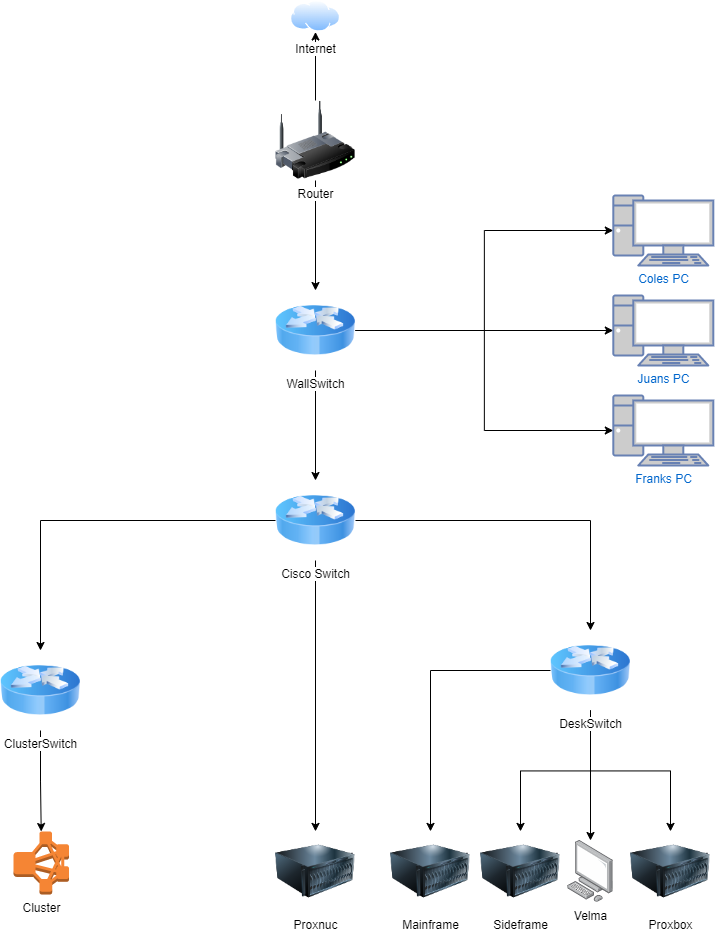

The diagram above was exported from draw.io. Its source (the exported page's mxGraphModel, read from the mxfile embedded in the PNG):
<mxGraphModel dx="2031" dy="1236" grid="1" gridSize="10" guides="1" tooltips="1" connect="1" arrows="1" fold="1" page="1" pageScale="1" pageWidth="850" pageHeight="1100" math="0" shadow="0">
  <root>
    <mxCell id="0" />
    <mxCell id="1" parent="0" />
    <mxCell id="rFLBpYzKhde2CzDhWRgD-3" style="edgeStyle=orthogonalEdgeStyle;rounded=0;orthogonalLoop=1;jettySize=auto;html=1;" edge="1" parent="1" source="rFLBpYzKhde2CzDhWRgD-1" target="rFLBpYzKhde2CzDhWRgD-2">
      <mxGeometry relative="1" as="geometry" />
    </mxCell>
    <mxCell id="rFLBpYzKhde2CzDhWRgD-31" style="edgeStyle=orthogonalEdgeStyle;rounded=0;orthogonalLoop=1;jettySize=auto;html=1;entryX=0.5;entryY=1;entryDx=0;entryDy=0;" edge="1" parent="1" source="rFLBpYzKhde2CzDhWRgD-1" target="rFLBpYzKhde2CzDhWRgD-30">
      <mxGeometry relative="1" as="geometry" />
    </mxCell>
    <mxCell id="rFLBpYzKhde2CzDhWRgD-1" value="Router" style="image;html=1;image=img/lib/clip_art/networking/Wireless_Router_128x128.png" vertex="1" parent="1">
      <mxGeometry x="385" y="110" width="80" height="80" as="geometry" />
    </mxCell>
    <mxCell id="rFLBpYzKhde2CzDhWRgD-6" style="edgeStyle=orthogonalEdgeStyle;rounded=0;orthogonalLoop=1;jettySize=auto;html=1;exitX=0.5;exitY=1;exitDx=0;exitDy=0;" edge="1" parent="1" source="rFLBpYzKhde2CzDhWRgD-2" target="rFLBpYzKhde2CzDhWRgD-4">
      <mxGeometry relative="1" as="geometry" />
    </mxCell>
    <mxCell id="rFLBpYzKhde2CzDhWRgD-37" style="edgeStyle=orthogonalEdgeStyle;rounded=0;orthogonalLoop=1;jettySize=auto;html=1;entryX=0;entryY=0.5;entryDx=0;entryDy=0;entryPerimeter=0;" edge="1" parent="1" source="rFLBpYzKhde2CzDhWRgD-2" target="rFLBpYzKhde2CzDhWRgD-32">
      <mxGeometry relative="1" as="geometry" />
    </mxCell>
    <mxCell id="rFLBpYzKhde2CzDhWRgD-38" style="edgeStyle=orthogonalEdgeStyle;rounded=0;orthogonalLoop=1;jettySize=auto;html=1;" edge="1" parent="1" source="rFLBpYzKhde2CzDhWRgD-2" target="rFLBpYzKhde2CzDhWRgD-33">
      <mxGeometry relative="1" as="geometry" />
    </mxCell>
    <mxCell id="rFLBpYzKhde2CzDhWRgD-39" style="edgeStyle=orthogonalEdgeStyle;rounded=0;orthogonalLoop=1;jettySize=auto;html=1;entryX=0;entryY=0.5;entryDx=0;entryDy=0;entryPerimeter=0;" edge="1" parent="1" source="rFLBpYzKhde2CzDhWRgD-2" target="rFLBpYzKhde2CzDhWRgD-34">
      <mxGeometry relative="1" as="geometry" />
    </mxCell>
    <mxCell id="rFLBpYzKhde2CzDhWRgD-2" value="WallSwitch" style="image;html=1;image=img/lib/clip_art/networking/Router_Icon_128x128.png" vertex="1" parent="1">
      <mxGeometry x="385" y="300" width="80" height="80" as="geometry" />
    </mxCell>
    <mxCell id="rFLBpYzKhde2CzDhWRgD-9" style="edgeStyle=orthogonalEdgeStyle;rounded=0;orthogonalLoop=1;jettySize=auto;html=1;entryX=0.5;entryY=0;entryDx=0;entryDy=0;" edge="1" parent="1" source="rFLBpYzKhde2CzDhWRgD-4" target="rFLBpYzKhde2CzDhWRgD-7">
      <mxGeometry relative="1" as="geometry" />
    </mxCell>
    <mxCell id="rFLBpYzKhde2CzDhWRgD-10" style="edgeStyle=orthogonalEdgeStyle;rounded=0;orthogonalLoop=1;jettySize=auto;html=1;entryX=0.5;entryY=0;entryDx=0;entryDy=0;" edge="1" parent="1" source="rFLBpYzKhde2CzDhWRgD-4" target="rFLBpYzKhde2CzDhWRgD-8">
      <mxGeometry relative="1" as="geometry" />
    </mxCell>
    <mxCell id="rFLBpYzKhde2CzDhWRgD-27" style="edgeStyle=orthogonalEdgeStyle;rounded=0;orthogonalLoop=1;jettySize=auto;html=1;" edge="1" parent="1" source="rFLBpYzKhde2CzDhWRgD-4" target="rFLBpYzKhde2CzDhWRgD-26">
      <mxGeometry relative="1" as="geometry" />
    </mxCell>
    <mxCell id="rFLBpYzKhde2CzDhWRgD-4" value="Cisco Switch" style="image;html=1;image=img/lib/clip_art/networking/Router_Icon_128x128.png" vertex="1" parent="1">
      <mxGeometry x="385" y="490" width="80" height="80" as="geometry" />
    </mxCell>
    <mxCell id="rFLBpYzKhde2CzDhWRgD-25" style="edgeStyle=orthogonalEdgeStyle;rounded=0;orthogonalLoop=1;jettySize=auto;html=1;" edge="1" parent="1" source="rFLBpYzKhde2CzDhWRgD-7" target="rFLBpYzKhde2CzDhWRgD-24">
      <mxGeometry relative="1" as="geometry" />
    </mxCell>
    <mxCell id="rFLBpYzKhde2CzDhWRgD-7" value="ClusterSwitch&lt;br&gt;" style="image;html=1;image=img/lib/clip_art/networking/Router_Icon_128x128.png" vertex="1" parent="1">
      <mxGeometry x="110" y="660" width="80" height="80" as="geometry" />
    </mxCell>
    <mxCell id="rFLBpYzKhde2CzDhWRgD-14" style="edgeStyle=orthogonalEdgeStyle;rounded=0;orthogonalLoop=1;jettySize=auto;html=1;" edge="1" parent="1" source="rFLBpYzKhde2CzDhWRgD-8" target="rFLBpYzKhde2CzDhWRgD-13">
      <mxGeometry relative="1" as="geometry" />
    </mxCell>
    <mxCell id="rFLBpYzKhde2CzDhWRgD-20" style="edgeStyle=orthogonalEdgeStyle;rounded=0;orthogonalLoop=1;jettySize=auto;html=1;" edge="1" parent="1" source="rFLBpYzKhde2CzDhWRgD-8" target="rFLBpYzKhde2CzDhWRgD-16">
      <mxGeometry relative="1" as="geometry" />
    </mxCell>
    <mxCell id="rFLBpYzKhde2CzDhWRgD-21" style="edgeStyle=orthogonalEdgeStyle;rounded=0;orthogonalLoop=1;jettySize=auto;html=1;" edge="1" parent="1" source="rFLBpYzKhde2CzDhWRgD-8" target="rFLBpYzKhde2CzDhWRgD-19">
      <mxGeometry relative="1" as="geometry" />
    </mxCell>
    <mxCell id="rFLBpYzKhde2CzDhWRgD-23" style="edgeStyle=orthogonalEdgeStyle;rounded=0;orthogonalLoop=1;jettySize=auto;html=1;" edge="1" parent="1" source="rFLBpYzKhde2CzDhWRgD-8" target="rFLBpYzKhde2CzDhWRgD-15">
      <mxGeometry relative="1" as="geometry" />
    </mxCell>
    <mxCell id="rFLBpYzKhde2CzDhWRgD-8" value="DeskSwitch&lt;br&gt;" style="image;html=1;image=img/lib/clip_art/networking/Router_Icon_128x128.png" vertex="1" parent="1">
      <mxGeometry x="660" y="640" width="80" height="80" as="geometry" />
    </mxCell>
    <mxCell id="rFLBpYzKhde2CzDhWRgD-13" value="Velma" style="points=[];aspect=fixed;html=1;align=center;shadow=0;dashed=0;image;image=img/lib/allied_telesis/computer_and_terminals/Personal_Computer.svg;" vertex="1" parent="1">
      <mxGeometry x="677.2" y="850" width="45.6" height="61.800000000000004" as="geometry" />
    </mxCell>
    <mxCell id="rFLBpYzKhde2CzDhWRgD-15" value="Mainframe" style="image;html=1;image=img/lib/clip_art/computers/Server_128x128.png" vertex="1" parent="1">
      <mxGeometry x="500" y="840.9" width="80" height="80" as="geometry" />
    </mxCell>
    <mxCell id="rFLBpYzKhde2CzDhWRgD-16" value="Sideframe" style="image;html=1;image=img/lib/clip_art/computers/Server_128x128.png" vertex="1" parent="1">
      <mxGeometry x="590" y="840.9" width="80" height="80" as="geometry" />
    </mxCell>
    <mxCell id="rFLBpYzKhde2CzDhWRgD-19" value="Proxbox" style="image;html=1;image=img/lib/clip_art/computers/Server_128x128.png" vertex="1" parent="1">
      <mxGeometry x="740" y="840.9" width="80" height="80" as="geometry" />
    </mxCell>
    <mxCell id="rFLBpYzKhde2CzDhWRgD-24" value="Cluster&lt;br&gt;" style="outlineConnect=0;dashed=0;verticalLabelPosition=bottom;verticalAlign=top;align=center;html=1;shape=mxgraph.aws3.emr_cluster;fillColor=#F58534;gradientColor=none;" vertex="1" parent="1">
      <mxGeometry x="123" y="841" width="55.5" height="63" as="geometry" />
    </mxCell>
    <mxCell id="rFLBpYzKhde2CzDhWRgD-26" value="Proxnuc" style="image;html=1;image=img/lib/clip_art/computers/Server_128x128.png" vertex="1" parent="1">
      <mxGeometry x="385" y="840.9" width="80" height="80" as="geometry" />
    </mxCell>
    <mxCell id="rFLBpYzKhde2CzDhWRgD-30" value="Internet&lt;br&gt;" style="aspect=fixed;perimeter=ellipsePerimeter;html=1;align=center;shadow=0;dashed=0;spacingTop=3;image;image=img/lib/active_directory/internet_cloud.svg;" vertex="1" parent="1">
      <mxGeometry x="400" y="10" width="50" height="31.5" as="geometry" />
    </mxCell>
    <mxCell id="rFLBpYzKhde2CzDhWRgD-32" value="Coles PC&lt;br&gt;" style="fontColor=#0066CC;verticalAlign=top;verticalLabelPosition=bottom;labelPosition=center;align=center;html=1;outlineConnect=0;fillColor=#CCCCCC;strokeColor=#6881B3;gradientColor=none;gradientDirection=north;strokeWidth=2;shape=mxgraph.networks.pc;" vertex="1" parent="1">
      <mxGeometry x="722.8" y="205" width="100" height="70" as="geometry" />
    </mxCell>
    <mxCell id="rFLBpYzKhde2CzDhWRgD-33" value="Juans PC" style="fontColor=#0066CC;verticalAlign=top;verticalLabelPosition=bottom;labelPosition=center;align=center;html=1;outlineConnect=0;fillColor=#CCCCCC;strokeColor=#6881B3;gradientColor=none;gradientDirection=north;strokeWidth=2;shape=mxgraph.networks.pc;" vertex="1" parent="1">
      <mxGeometry x="722.8" y="305" width="100" height="70" as="geometry" />
    </mxCell>
    <mxCell id="rFLBpYzKhde2CzDhWRgD-34" value="Franks&amp;nbsp;PC" style="fontColor=#0066CC;verticalAlign=top;verticalLabelPosition=bottom;labelPosition=center;align=center;html=1;outlineConnect=0;fillColor=#CCCCCC;strokeColor=#6881B3;gradientColor=none;gradientDirection=north;strokeWidth=2;shape=mxgraph.networks.pc;" vertex="1" parent="1">
      <mxGeometry x="722.8" y="405" width="100" height="70" as="geometry" />
    </mxCell>
  </root>
</mxGraphModel>